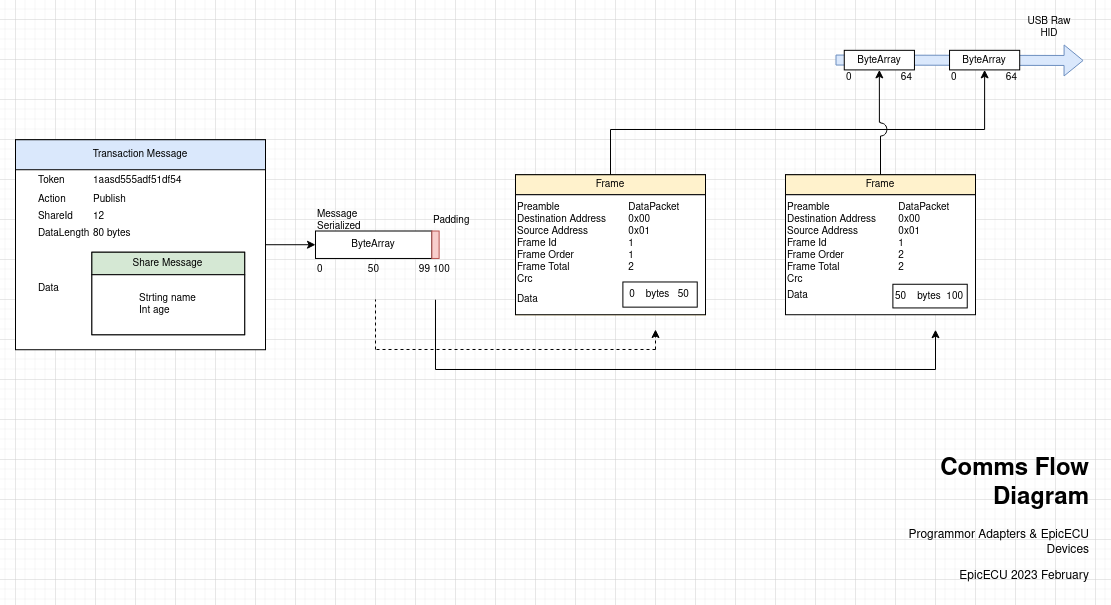

The diagram above was exported from draw.io. Its source (the exported page's mxGraphModel, read from the mxfile embedded in the PNG):
<mxGraphModel dx="2074" dy="1182" grid="1" gridSize="10" guides="1" tooltips="1" connect="1" arrows="1" fold="1" page="1" pageScale="1" pageWidth="1169" pageHeight="827" math="0" shadow="0">
  <root>
    <mxCell id="0" />
    <mxCell id="1" parent="0" />
    <mxCell id="oX610livq3nA-wHq7aF0-1" value="&lt;h1&gt;Comms Flow Diagram&lt;br&gt;&lt;/h1&gt;&lt;p&gt;Programmor Adapters &amp;amp; EpicECU Devices&lt;/p&gt;&lt;p&gt;EpicECU 2023 February &lt;br&gt;&lt;/p&gt;" style="text;html=1;strokeColor=none;fillColor=none;spacing=5;spacingTop=-20;whiteSpace=wrap;overflow=hidden;rounded=0;align=right;" parent="1" vertex="1">
      <mxGeometry x="899.12" y="590" width="220" height="140" as="geometry" />
    </mxCell>
    <mxCell id="1LHvWEnJeiu8n16aOa-P-7" value="" style="group" parent="1" connectable="0" vertex="1">
      <mxGeometry x="40" y="280.23" width="250" height="210" as="geometry" />
    </mxCell>
    <mxCell id="oX610livq3nA-wHq7aF0-3" value="" style="rounded=0;whiteSpace=wrap;html=1;container=0;fontSize=10;" parent="1LHvWEnJeiu8n16aOa-P-7" vertex="1">
      <mxGeometry width="250.00000000000003" height="210" as="geometry" />
    </mxCell>
    <mxCell id="oX610livq3nA-wHq7aF0-2" value="" style="rounded=0;whiteSpace=wrap;html=1;container=0;fontSize=10;" parent="1LHvWEnJeiu8n16aOa-P-7" vertex="1">
      <mxGeometry x="76.38888888888891" y="112.49999999999999" width="152.77777777777774" height="82.50000000000001" as="geometry" />
    </mxCell>
    <mxCell id="oX610livq3nA-wHq7aF0-14" value="&lt;div style=&quot;font-size: 10px;&quot; align=&quot;center&quot;&gt;Transaction Message&lt;/div&gt;" style="rounded=0;whiteSpace=wrap;html=1;align=center;verticalAlign=middle;fillColor=#dae8fc;strokeColor=#000000;container=0;fontSize=10;" parent="1LHvWEnJeiu8n16aOa-P-7" vertex="1">
      <mxGeometry width="250.00000000000003" height="30.000000000000004" as="geometry" />
    </mxCell>
    <mxCell id="oX610livq3nA-wHq7aF0-15" value="Data" style="text;html=1;strokeColor=none;fillColor=none;align=left;verticalAlign=middle;whiteSpace=wrap;rounded=0;container=0;fontSize=10;" parent="1LHvWEnJeiu8n16aOa-P-7" vertex="1">
      <mxGeometry x="20.833333333333332" y="138" width="41.666666666666664" height="22.5" as="geometry" />
    </mxCell>
    <mxCell id="oX610livq3nA-wHq7aF0-16" value="DataLength" style="text;html=1;strokeColor=none;fillColor=none;align=left;verticalAlign=middle;whiteSpace=wrap;rounded=0;container=0;fontSize=10;" parent="1LHvWEnJeiu8n16aOa-P-7" vertex="1">
      <mxGeometry x="20.833333333333332" y="82.50000000000001" width="41.666666666666664" height="22.5" as="geometry" />
    </mxCell>
    <mxCell id="oX610livq3nA-wHq7aF0-17" value="80 bytes" style="text;html=1;strokeColor=none;fillColor=none;align=left;verticalAlign=middle;whiteSpace=wrap;rounded=0;container=0;fontSize=10;" parent="1LHvWEnJeiu8n16aOa-P-7" vertex="1">
      <mxGeometry x="76.38888888888891" y="82.50000000000001" width="41.666666666666664" height="22.5" as="geometry" />
    </mxCell>
    <mxCell id="oX610livq3nA-wHq7aF0-19" value="Token" style="text;html=1;strokeColor=none;fillColor=none;align=left;verticalAlign=middle;whiteSpace=wrap;rounded=0;container=0;fontSize=10;" parent="1LHvWEnJeiu8n16aOa-P-7" vertex="1">
      <mxGeometry x="20.833333333333332" y="29.999999999999996" width="41.666666666666664" height="22.5" as="geometry" />
    </mxCell>
    <mxCell id="oX610livq3nA-wHq7aF0-20" value="1aasd555adf51df54" style="text;html=1;strokeColor=none;fillColor=none;align=left;verticalAlign=middle;whiteSpace=wrap;rounded=0;container=0;fontSize=10;" parent="1LHvWEnJeiu8n16aOa-P-7" vertex="1">
      <mxGeometry x="76.38888888888891" y="29.999999999999996" width="90.27777777777776" height="22.5" as="geometry" />
    </mxCell>
    <mxCell id="oX610livq3nA-wHq7aF0-21" value="Action" style="text;html=1;strokeColor=none;fillColor=none;align=left;verticalAlign=middle;whiteSpace=wrap;rounded=0;container=0;fontSize=10;" parent="1LHvWEnJeiu8n16aOa-P-7" vertex="1">
      <mxGeometry x="20.833333333333332" y="48.75000000000002" width="41.666666666666664" height="22.5" as="geometry" />
    </mxCell>
    <mxCell id="oX610livq3nA-wHq7aF0-22" value="Publish" style="text;html=1;strokeColor=none;fillColor=none;align=left;verticalAlign=middle;whiteSpace=wrap;rounded=0;container=0;fontSize=10;" parent="1LHvWEnJeiu8n16aOa-P-7" vertex="1">
      <mxGeometry x="76.38888888888891" y="48.75000000000002" width="41.666666666666664" height="22.5" as="geometry" />
    </mxCell>
    <mxCell id="oX610livq3nA-wHq7aF0-23" value="ShareId" style="text;html=1;strokeColor=none;fillColor=none;align=left;verticalAlign=middle;whiteSpace=wrap;rounded=0;container=0;fontSize=10;" parent="1LHvWEnJeiu8n16aOa-P-7" vertex="1">
      <mxGeometry x="20.833333333333332" y="66" width="41.666666666666664" height="22.5" as="geometry" />
    </mxCell>
    <mxCell id="oX610livq3nA-wHq7aF0-24" value="12" style="text;html=1;strokeColor=none;fillColor=none;align=left;verticalAlign=middle;whiteSpace=wrap;rounded=0;container=0;fontSize=10;" parent="1LHvWEnJeiu8n16aOa-P-7" vertex="1">
      <mxGeometry x="76.38888888888891" y="65.25000000000001" width="41.666666666666664" height="22.5" as="geometry" />
    </mxCell>
    <mxCell id="oX610livq3nA-wHq7aF0-25" value="Share Message" style="rounded=0;whiteSpace=wrap;html=1;fillColor=#d5e8d4;strokeColor=#000000;container=0;fontSize=10;" parent="1LHvWEnJeiu8n16aOa-P-7" vertex="1">
      <mxGeometry x="76.38888888888891" y="112.49999999999999" width="152.77777777777774" height="22.5" as="geometry" />
    </mxCell>
    <mxCell id="oX610livq3nA-wHq7aF0-26" value="&lt;div style=&quot;font-size: 10px;&quot; align=&quot;left&quot;&gt;Strting name&lt;/div&gt;&lt;div style=&quot;font-size: 10px;&quot; align=&quot;left&quot;&gt;Int age&lt;br style=&quot;font-size: 10px;&quot;&gt;&lt;/div&gt;" style="rounded=0;whiteSpace=wrap;html=1;container=0;fontSize=10;" parent="1LHvWEnJeiu8n16aOa-P-7" vertex="1">
      <mxGeometry x="76.38888888888891" y="135" width="152.77777777777774" height="60.00000000000001" as="geometry" />
    </mxCell>
    <mxCell id="1LHvWEnJeiu8n16aOa-P-8" value="" style="group" parent="1" connectable="0" vertex="1">
      <mxGeometry x="540" y="315.23" width="190" height="140" as="geometry" />
    </mxCell>
    <mxCell id="oX610livq3nA-wHq7aF0-37" value="" style="group;verticalAlign=bottom;fillColor=#fff2cc;strokeColor=#d6b656;fontSize=10;container=0;" parent="1LHvWEnJeiu8n16aOa-P-8" connectable="0" vertex="1">
      <mxGeometry width="190" height="139.99999999999994" as="geometry" />
    </mxCell>
    <mxCell id="oX610livq3nA-wHq7aF0-4" value="" style="rounded=0;whiteSpace=wrap;html=1;fontSize=10;container=0;" parent="1LHvWEnJeiu8n16aOa-P-8" vertex="1">
      <mxGeometry width="190" height="111.99999999999996" as="geometry" />
    </mxCell>
    <mxCell id="oX610livq3nA-wHq7aF0-35" value="Frame" style="rounded=0;whiteSpace=wrap;html=1;fillColor=#fff2cc;strokeColor=#000000;fontSize=10;container=0;" parent="1LHvWEnJeiu8n16aOa-P-8" vertex="1">
      <mxGeometry width="190" height="20" as="geometry" />
    </mxCell>
    <mxCell id="oX610livq3nA-wHq7aF0-36" value="&lt;div style=&quot;font-size: 10px;&quot; align=&quot;left&quot;&gt;Preamble&lt;span style=&quot;white-space: pre; font-size: 10px;&quot;&gt;&#09;&lt;/span&gt;&lt;span style=&quot;white-space: pre; font-size: 10px;&quot;&gt;&#09;&lt;/span&gt;&lt;span style=&quot;white-space: pre; font-size: 10px;&quot;&gt;&#09;&lt;/span&gt;DataPacket&lt;br style=&quot;font-size: 10px;&quot;&gt;&lt;/div&gt;&lt;div style=&quot;font-size: 10px;&quot; align=&quot;left&quot;&gt;Destination Address&lt;span style=&quot;white-space: pre; font-size: 10px;&quot;&gt;&#09;&lt;/span&gt;0x00&lt;br style=&quot;font-size: 10px;&quot;&gt;&lt;/div&gt;&lt;div style=&quot;font-size: 10px;&quot; align=&quot;left&quot;&gt;Source Address&lt;span style=&quot;white-space: pre; font-size: 10px;&quot;&gt;&#09;&lt;/span&gt;&lt;span style=&quot;white-space: pre; font-size: 10px;&quot;&gt;&#09;&lt;/span&gt;0x01&lt;br style=&quot;font-size: 10px;&quot;&gt;&lt;/div&gt;&lt;div style=&quot;font-size: 10px;&quot; align=&quot;left&quot;&gt;Frame Id&lt;span style=&quot;white-space: pre; font-size: 10px;&quot;&gt;&#09;&lt;/span&gt;&lt;span style=&quot;white-space: pre; font-size: 10px;&quot;&gt;&#09;&lt;/span&gt;&lt;span style=&quot;white-space: pre; font-size: 10px;&quot;&gt;&#09;&lt;/span&gt;&lt;span style=&quot;white-space: pre; font-size: 10px;&quot;&gt;&#09;&lt;/span&gt;1&lt;/div&gt;&lt;div style=&quot;font-size: 10px;&quot; align=&quot;left&quot;&gt;Frame Order&lt;span style=&quot;white-space: pre; font-size: 10px;&quot;&gt;&#09;&lt;/span&gt;&lt;span style=&quot;white-space: pre; font-size: 10px;&quot;&gt;&#09;&lt;/span&gt;&lt;span style=&quot;white-space: pre; font-size: 10px;&quot;&gt;&#09;&lt;/span&gt;1&lt;/div&gt;&lt;div style=&quot;font-size: 10px;&quot; align=&quot;left&quot;&gt;Frame Total&lt;span style=&quot;white-space: pre; font-size: 10px;&quot;&gt;&#09;&lt;/span&gt;&lt;span style=&quot;white-space: pre; font-size: 10px;&quot;&gt;&#09;&lt;/span&gt;&lt;span style=&quot;white-space: pre; font-size: 10px;&quot;&gt;&#09;&lt;/span&gt;2&lt;/div&gt;&lt;div style=&quot;font-size: 10px;&quot; align=&quot;left&quot;&gt;Crc&lt;br style=&quot;font-size: 10px;&quot;&gt;&lt;/div&gt;&lt;div style=&quot;font-size: 10px;&quot; align=&quot;left&quot;&gt;&lt;br style=&quot;font-size: 10px;&quot;&gt;&lt;/div&gt;" style="rounded=0;whiteSpace=wrap;html=1;align=left;verticalAlign=top;fontSize=10;container=0;" parent="1LHvWEnJeiu8n16aOa-P-8" vertex="1">
      <mxGeometry y="20" width="190" height="120" as="geometry" />
    </mxCell>
    <mxCell id="oX610livq3nA-wHq7aF0-39" value="Data" style="text;html=1;strokeColor=none;fillColor=none;align=left;verticalAlign=middle;whiteSpace=wrap;rounded=0;fontSize=10;container=0;" parent="1LHvWEnJeiu8n16aOa-P-8" vertex="1">
      <mxGeometry y="111.99999999999996" width="99.13043478260867" height="26.249999999999993" as="geometry" />
    </mxCell>
    <mxCell id="oX610livq3nA-wHq7aF0-40" value="0&amp;nbsp;&amp;nbsp;&amp;nbsp; bytes &amp;nbsp; 50" style="rounded=0;whiteSpace=wrap;html=1;fontSize=10;container=0;" parent="1LHvWEnJeiu8n16aOa-P-8" vertex="1">
      <mxGeometry x="107.3913043478261" y="107.25146198830407" width="74.34782608695652" height="25.156249999999993" as="geometry" />
    </mxCell>
    <mxCell id="1LHvWEnJeiu8n16aOa-P-9" value="" style="group;shadow=0;glass=0;rounded=0;" parent="1" connectable="0" vertex="1">
      <mxGeometry x="810" y="315.23" width="190" height="140" as="geometry" />
    </mxCell>
    <mxCell id="oX610livq3nA-wHq7aF0-42" value="" style="rounded=0;whiteSpace=wrap;html=1;fontSize=10;container=0;" parent="1LHvWEnJeiu8n16aOa-P-9" vertex="1">
      <mxGeometry width="190" height="105.41176470588239" as="geometry" />
    </mxCell>
    <mxCell id="oX610livq3nA-wHq7aF0-43" value="Frame" style="rounded=0;whiteSpace=wrap;html=1;fillColor=#fff2cc;strokeColor=#000000;fontSize=10;container=0;" parent="1LHvWEnJeiu8n16aOa-P-9" vertex="1">
      <mxGeometry width="190" height="20" as="geometry" />
    </mxCell>
    <mxCell id="oX610livq3nA-wHq7aF0-44" value="&lt;div style=&quot;font-size: 10px;&quot; align=&quot;left&quot;&gt;Preamble&lt;span style=&quot;white-space: pre; font-size: 10px;&quot;&gt;&#09;&lt;/span&gt;&lt;span style=&quot;white-space: pre; font-size: 10px;&quot;&gt;&#09;&lt;/span&gt;&lt;span style=&quot;white-space: pre; font-size: 10px;&quot;&gt;&#09;&lt;/span&gt;DataPacket&lt;br style=&quot;font-size: 10px;&quot;&gt;&lt;/div&gt;&lt;div style=&quot;font-size: 10px;&quot; align=&quot;left&quot;&gt;Destination Address&lt;span style=&quot;white-space: pre; font-size: 10px;&quot;&gt;&#09;&lt;/span&gt;0x00&lt;br style=&quot;font-size: 10px;&quot;&gt;&lt;/div&gt;&lt;div style=&quot;font-size: 10px;&quot; align=&quot;left&quot;&gt;Source Address&lt;span style=&quot;white-space: pre; font-size: 10px;&quot;&gt;&#09;&lt;/span&gt;&lt;span style=&quot;white-space: pre; font-size: 10px;&quot;&gt;&#09;&lt;/span&gt;0x01&lt;br style=&quot;font-size: 10px;&quot;&gt;&lt;/div&gt;&lt;div style=&quot;font-size: 10px;&quot; align=&quot;left&quot;&gt;Frame Id&lt;span style=&quot;white-space: pre; font-size: 10px;&quot;&gt;&#09;&lt;/span&gt;&lt;span style=&quot;white-space: pre; font-size: 10px;&quot;&gt;&#09;&lt;/span&gt;&lt;span style=&quot;white-space: pre; font-size: 10px;&quot;&gt;&#09;&lt;/span&gt;&lt;span style=&quot;white-space: pre; font-size: 10px;&quot;&gt;&#09;&lt;/span&gt;1&lt;/div&gt;&lt;div style=&quot;font-size: 10px;&quot; align=&quot;left&quot;&gt;Frame Order&lt;span style=&quot;white-space: pre; font-size: 10px;&quot;&gt;&#09;&lt;/span&gt;&lt;span style=&quot;white-space: pre; font-size: 10px;&quot;&gt;&#09;&lt;/span&gt;&lt;span style=&quot;white-space: pre; font-size: 10px;&quot;&gt;&#09;&lt;/span&gt;2&lt;/div&gt;&lt;div style=&quot;font-size: 10px;&quot; align=&quot;left&quot;&gt;Frame Total&lt;span style=&quot;white-space: pre; font-size: 10px;&quot;&gt;&#09;&lt;/span&gt;&lt;span style=&quot;white-space: pre; font-size: 10px;&quot;&gt;&#09;&lt;/span&gt;&lt;span style=&quot;white-space: pre; font-size: 10px;&quot;&gt;&#09;&lt;/span&gt;2&lt;/div&gt;&lt;div style=&quot;font-size: 10px;&quot; align=&quot;left&quot;&gt;Crc&lt;br style=&quot;font-size: 10px;&quot;&gt;&lt;/div&gt;&lt;div style=&quot;font-size: 10px;&quot; align=&quot;left&quot;&gt;&lt;br style=&quot;font-size: 10px;&quot;&gt;&lt;/div&gt;" style="rounded=0;whiteSpace=wrap;html=1;align=left;verticalAlign=top;fontSize=10;container=0;" parent="1LHvWEnJeiu8n16aOa-P-9" vertex="1">
      <mxGeometry y="20" width="190" height="120" as="geometry" />
    </mxCell>
    <mxCell id="oX610livq3nA-wHq7aF0-45" value="Data" style="text;html=1;strokeColor=none;fillColor=none;align=left;verticalAlign=middle;whiteSpace=wrap;rounded=0;fontSize=10;container=0;" parent="1LHvWEnJeiu8n16aOa-P-9" vertex="1">
      <mxGeometry y="108.50000000000001" width="99.13043478260867" height="24.70588235294118" as="geometry" />
    </mxCell>
    <mxCell id="oX610livq3nA-wHq7aF0-46" value="50 &amp;nbsp;&amp;nbsp; bytes&amp;nbsp; 100" style="rounded=0;whiteSpace=wrap;html=1;fontSize=10;container=0;" parent="1LHvWEnJeiu8n16aOa-P-9" vertex="1">
      <mxGeometry x="107.3913043478261" y="109.52941176470593" width="74.34782608695652" height="23.6764705882353" as="geometry" />
    </mxCell>
    <mxCell id="1LHvWEnJeiu8n16aOa-P-10" value="" style="group;fontSize=10;" parent="1" connectable="0" vertex="1">
      <mxGeometry x="340" y="350.23" width="160" height="70" as="geometry" />
    </mxCell>
    <mxCell id="oX610livq3nA-wHq7aF0-29" value="ByteArray" style="rounded=0;whiteSpace=wrap;html=1;container=0;fontSize=10;" parent="1LHvWEnJeiu8n16aOa-P-10" vertex="1">
      <mxGeometry y="21.265822784810105" width="116.36363636363635" height="27.468354430379755" as="geometry" />
    </mxCell>
    <mxCell id="oX610livq3nA-wHq7aF0-33" value="&lt;div style=&quot;font-size: 10px;&quot; align=&quot;left&quot;&gt;0&lt;/div&gt;" style="text;html=1;strokeColor=none;fillColor=none;align=left;verticalAlign=middle;whiteSpace=wrap;rounded=0;container=0;fontSize=10;" parent="1LHvWEnJeiu8n16aOa-P-10" vertex="1">
      <mxGeometry y="48.7341772151899" width="43.63636363636363" height="21.26582278481013" as="geometry" />
    </mxCell>
    <mxCell id="oX610livq3nA-wHq7aF0-34" value="99" style="text;html=1;strokeColor=none;fillColor=none;align=right;verticalAlign=middle;whiteSpace=wrap;rounded=0;container=0;fontSize=10;" parent="1LHvWEnJeiu8n16aOa-P-10" vertex="1">
      <mxGeometry x="72.72727272727273" y="48.7341772151899" width="43.63636363636363" height="21.26582278481013" as="geometry" />
    </mxCell>
    <mxCell id="oX610livq3nA-wHq7aF0-38" value="Message Serialized" style="text;html=1;strokeColor=none;fillColor=none;align=left;verticalAlign=middle;whiteSpace=wrap;rounded=0;container=0;fontSize=10;" parent="1LHvWEnJeiu8n16aOa-P-10" vertex="1">
      <mxGeometry width="87.27272727272727" height="21.26582278481013" as="geometry" />
    </mxCell>
    <mxCell id="oX610livq3nA-wHq7aF0-47" value="" style="rounded=0;whiteSpace=wrap;html=1;fillColor=#f8cecc;strokeColor=#b85450;container=0;fontSize=10;" parent="1LHvWEnJeiu8n16aOa-P-10" vertex="1">
      <mxGeometry x="116.36363636363635" y="21.265822784810105" width="7.272727272727272" height="27.468354430379755" as="geometry" />
    </mxCell>
    <mxCell id="oX610livq3nA-wHq7aF0-48" value="100" style="text;html=1;strokeColor=none;fillColor=none;align=left;verticalAlign=middle;whiteSpace=wrap;rounded=0;container=0;fontSize=10;" parent="1LHvWEnJeiu8n16aOa-P-10" vertex="1">
      <mxGeometry x="116.36363636363635" y="48.7341772151899" width="43.63636363636363" height="21.26582278481013" as="geometry" />
    </mxCell>
    <mxCell id="oX610livq3nA-wHq7aF0-49" value="Padding" style="text;html=1;strokeColor=none;fillColor=none;align=left;verticalAlign=middle;whiteSpace=wrap;rounded=0;container=0;fontSize=10;" parent="1LHvWEnJeiu8n16aOa-P-10" vertex="1">
      <mxGeometry x="116.36363636363635" width="43.63636363636363" height="21.26582278481013" as="geometry" />
    </mxCell>
    <mxCell id="oX610livq3nA-wHq7aF0-50" value="50" style="text;html=1;strokeColor=none;fillColor=none;align=right;verticalAlign=middle;whiteSpace=wrap;rounded=0;container=0;fontSize=10;" parent="1LHvWEnJeiu8n16aOa-P-10" vertex="1">
      <mxGeometry x="21.818181818181824" y="48.7341772151899" width="43.63636363636363" height="21.26582278481013" as="geometry" />
    </mxCell>
    <mxCell id="1LHvWEnJeiu8n16aOa-P-11" style="edgeStyle=orthogonalEdgeStyle;rounded=0;orthogonalLoop=1;jettySize=auto;html=1;entryX=0;entryY=0.5;entryDx=0;entryDy=0;fontSize=10;" parent="1" source="oX610livq3nA-wHq7aF0-3" target="oX610livq3nA-wHq7aF0-29" edge="1">
      <mxGeometry relative="1" as="geometry" />
    </mxCell>
    <mxCell id="1LHvWEnJeiu8n16aOa-P-13" value="" style="endArrow=none;dashed=1;html=1;rounded=0;fontSize=10;" parent="1" edge="1">
      <mxGeometry width="50" height="50" relative="1" as="geometry">
        <mxPoint x="400" y="490" as="sourcePoint" />
        <mxPoint x="400" y="440" as="targetPoint" />
      </mxGeometry>
    </mxCell>
    <mxCell id="1LHvWEnJeiu8n16aOa-P-14" value="" style="endArrow=none;dashed=1;html=1;rounded=0;fontSize=10;" parent="1" edge="1">
      <mxGeometry width="50" height="50" relative="1" as="geometry">
        <mxPoint x="680" y="490" as="sourcePoint" />
        <mxPoint x="400" y="490" as="targetPoint" />
      </mxGeometry>
    </mxCell>
    <mxCell id="1LHvWEnJeiu8n16aOa-P-15" value="" style="endArrow=classic;html=1;rounded=0;fontSize=10;dashed=1;" parent="1" edge="1">
      <mxGeometry width="50" height="50" relative="1" as="geometry">
        <mxPoint x="680" y="490" as="sourcePoint" />
        <mxPoint x="680" y="470" as="targetPoint" />
      </mxGeometry>
    </mxCell>
    <mxCell id="1LHvWEnJeiu8n16aOa-P-16" value="" style="endArrow=none;html=1;rounded=0;fontSize=10;" parent="1" edge="1">
      <mxGeometry width="50" height="50" relative="1" as="geometry">
        <mxPoint x="460" y="510" as="sourcePoint" />
        <mxPoint x="460" y="440.23" as="targetPoint" />
      </mxGeometry>
    </mxCell>
    <mxCell id="1LHvWEnJeiu8n16aOa-P-17" value="" style="endArrow=none;html=1;rounded=0;fontSize=10;shadow=0;strokeColor=default;jumpStyle=arc;" parent="1" edge="1">
      <mxGeometry width="50" height="50" relative="1" as="geometry">
        <mxPoint x="960" y="510" as="sourcePoint" />
        <mxPoint x="460" y="510" as="targetPoint" />
      </mxGeometry>
    </mxCell>
    <mxCell id="1LHvWEnJeiu8n16aOa-P-18" value="" style="endArrow=classic;html=1;rounded=0;fontSize=10;" parent="1" edge="1">
      <mxGeometry width="50" height="50" relative="1" as="geometry">
        <mxPoint x="960" y="510" as="sourcePoint" />
        <mxPoint x="960" y="470.23" as="targetPoint" />
      </mxGeometry>
    </mxCell>
    <mxCell id="oX610livq3nA-wHq7aF0-82" value="" style="shape=flexArrow;endArrow=classic;html=1;rounded=0;fillColor=#dae8fc;strokeColor=#6c8ebf;fontSize=10;" parent="1" edge="1">
      <mxGeometry width="50" height="50" relative="1" as="geometry">
        <mxPoint x="859.9998245614033" y="200.54933952387933" as="sourcePoint" />
        <mxPoint x="1108.07" y="201" as="targetPoint" />
      </mxGeometry>
    </mxCell>
    <mxCell id="oX610livq3nA-wHq7aF0-65" value="ByteArray" style="rounded=0;whiteSpace=wrap;html=1;fontSize=10;container=0;" parent="1" vertex="1">
      <mxGeometry x="974.0349122807017" y="190.82909512991773" width="70.1754385964913" height="19.5667257281045" as="geometry" />
    </mxCell>
    <mxCell id="oX610livq3nA-wHq7aF0-73" value="&lt;div style=&quot;font-size: 10px;&quot; align=&quot;left&quot;&gt;0&lt;/div&gt;" style="text;html=1;strokeColor=none;fillColor=none;align=left;verticalAlign=middle;whiteSpace=wrap;rounded=0;fontSize=10;container=0;" parent="1" vertex="1">
      <mxGeometry x="974.0349122807017" y="210.39582085802215" width="26.315789473684237" height="15.148432821758327" as="geometry" />
    </mxCell>
    <mxCell id="oX610livq3nA-wHq7aF0-74" value="64" style="text;html=1;strokeColor=none;fillColor=none;align=right;verticalAlign=middle;whiteSpace=wrap;rounded=0;fontSize=10;container=0;" parent="1" vertex="1">
      <mxGeometry x="1017.8945614035089" y="210.39582085802215" width="26.315789473684237" height="15.148432821758327" as="geometry" />
    </mxCell>
    <mxCell id="oX610livq3nA-wHq7aF0-77" value="ByteArray" style="rounded=0;whiteSpace=wrap;html=1;fontSize=10;container=0;" parent="1" vertex="1">
      <mxGeometry x="868.7717543859648" y="190.82909512991773" width="70.1754385964913" height="19.5667257281045" as="geometry" />
    </mxCell>
    <mxCell id="oX610livq3nA-wHq7aF0-78" value="&lt;div style=&quot;font-size: 10px;&quot; align=&quot;left&quot;&gt;0&lt;/div&gt;" style="text;html=1;strokeColor=none;fillColor=none;align=left;verticalAlign=middle;whiteSpace=wrap;rounded=0;fontSize=10;container=0;" parent="1" vertex="1">
      <mxGeometry x="868.7717543859648" y="210.39582085802215" width="26.315789473684237" height="15.148432821758327" as="geometry" />
    </mxCell>
    <mxCell id="oX610livq3nA-wHq7aF0-79" value="64" style="text;html=1;strokeColor=none;fillColor=none;align=right;verticalAlign=middle;whiteSpace=wrap;rounded=0;fontSize=10;container=0;" parent="1" vertex="1">
      <mxGeometry x="912.6314035087718" y="210.39582085802215" width="26.315789473684237" height="15.148432821758327" as="geometry" />
    </mxCell>
    <mxCell id="oX610livq3nA-wHq7aF0-83" value="USB Raw HID" style="text;html=1;strokeColor=none;fillColor=none;align=center;verticalAlign=middle;whiteSpace=wrap;rounded=0;fontSize=10;container=0;" parent="1" vertex="1">
      <mxGeometry x="1044.21" y="160" width="60" height="15.15" as="geometry" />
    </mxCell>
    <mxCell id="1LHvWEnJeiu8n16aOa-P-22" style="edgeStyle=orthogonalEdgeStyle;rounded=0;jumpStyle=arc;jumpSize=13;orthogonalLoop=1;jettySize=auto;html=1;entryX=0.5;entryY=1;entryDx=0;entryDy=0;shadow=0;strokeColor=default;fontSize=10;" parent="1" source="oX610livq3nA-wHq7aF0-35" target="oX610livq3nA-wHq7aF0-65" edge="1">
      <mxGeometry relative="1" as="geometry">
        <Array as="points">
          <mxPoint x="635" y="270" />
          <mxPoint x="1009" y="270" />
        </Array>
      </mxGeometry>
    </mxCell>
    <mxCell id="1LHvWEnJeiu8n16aOa-P-23" style="edgeStyle=orthogonalEdgeStyle;rounded=0;jumpStyle=arc;jumpSize=13;orthogonalLoop=1;jettySize=auto;html=1;entryX=0.5;entryY=1;entryDx=0;entryDy=0;shadow=0;strokeColor=default;fontSize=10;" parent="1" source="oX610livq3nA-wHq7aF0-43" target="oX610livq3nA-wHq7aF0-77" edge="1">
      <mxGeometry relative="1" as="geometry" />
    </mxCell>
  </root>
</mxGraphModel>